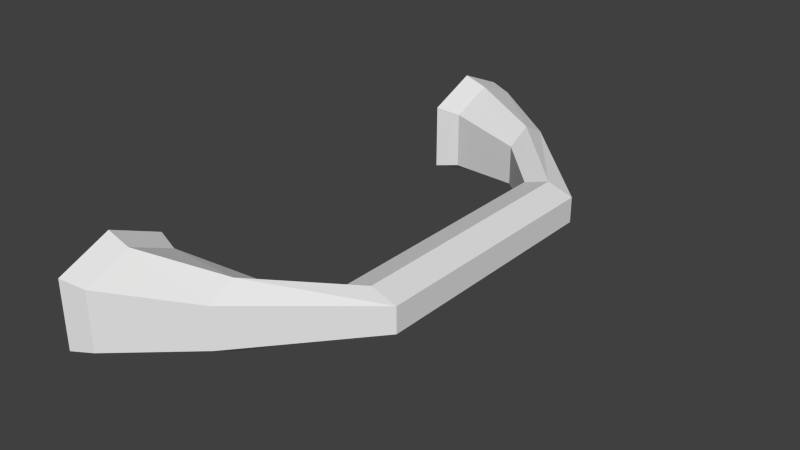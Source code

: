 # Source: briefcase_gib1.blend  (saved by Blender 2.79.0; exported with 4.5.12 LTS)
import bpy
from mathutils import Matrix  # noqa: F401  (used for matrix-valued properties, if any)

bpy.ops.wm.read_factory_settings(use_empty=True)
scene = bpy.context.scene
scene.name = 'Scene'

# ---- collections
col_collection_1 = bpy.data.collections.new('Collection 1'); scene.collection.children.link(col_collection_1)

# ---- world
world_world = bpy.data.worlds.new('World'); scene.world = world_world
world_world.color = (0.05088, 0.05088, 0.05088)
world_world.use_sun_shadow = False
world_world.sun_shadow_jitter_overblur = 0.0
world_world.cycles.sampling_method = 'NONE'
world_world.cycles.sample_map_resolution = 256

# ---- meshes
me_cube_000 = bpy.data.meshes.new('Cube.000')
me_cube_000.from_pydata([(0.2269, -0.1255, 0.07741), (0.2269, 0.1262, 0.07741), (0.2269, -0.1255, 0.04821), (0.2269, 0.1262, 0.04821), (0.2269, -0.08126, 0.07741), (0.2269, 0.08126, 0.07741), (0.2269, -0.08126, 0.04821), (0.2269, 0.08126, 0.04821), (0.2372, -0.1225, 0.07543), (0.2372, 0.1232, 0.07543), (0.2372, -0.1225, 0.05019), (0.2372, 0.1232, 0.05019), (0.2372, -0.08427, 0.07543), (0.2372, 0.08431, 0.07543), (0.2372, -0.08427, 0.05019), (0.2372, 0.08431, 0.05019), (0.272, -0.09901, 0.07172), (0.272, 0.09953, 0.07172), (0.272, -0.09901, 0.0539), (0.272, 0.09953, 0.0539), (0.272, -0.07611, 0.07172), (0.272, 0.07628, 0.07172), (0.272, -0.07611, 0.0539), (0.272, 0.07628, 0.0539), (0.3164, -0.05506, 0.06842), (0.3166, 0.05541, 0.06842), (0.3164, -0.05506, 0.0572), (0.3166, 0.05541, 0.0572), (0.2937, -0.05506, 0.06842), (0.2935, 0.05541, 0.06842), (0.2937, -0.05506, 0.0572), (0.2935, 0.05541, 0.0572), (0.2269, 0.1037, 0.08706), (0.2269, 0.1037, 0.03856), (0.2269, -0.1034, 0.08706), (0.2269, -0.1034, 0.03856), (0.2372, 0.1037, 0.08377), (0.2372, 0.1037, 0.04185), (0.2372, -0.1034, 0.08377), (0.2372, -0.1034, 0.04185), (0.272, 0.0879, 0.07761), (0.272, 0.0879, 0.04801), (0.272, -0.08756, 0.07761), (0.272, -0.08756, 0.04801), (0.3051, 0.05541, 0.07213), (0.3051, 0.05541, 0.05349), (0.3051, -0.05506, 0.07213), (0.3051, -0.05506, 0.05349)], [], [(5, 7, 15, 13), (6, 4, 12, 14), (13, 15, 23, 21), (14, 12, 20, 22), (35, 6, 14, 39), (34, 0, 8, 38), (0, 2, 10, 8), (3, 1, 9, 11), (33, 3, 11, 37), (32, 5, 13, 36), (21, 23, 31, 29), (22, 20, 28, 30), (39, 14, 22, 43), (38, 8, 16, 42), (8, 10, 18, 16), (11, 9, 17, 19), (37, 11, 19, 41), (36, 13, 21, 40), (45, 47, 30, 31), (25, 24, 26, 27), (43, 22, 30, 47), (42, 16, 24, 46), (16, 18, 26, 24), (19, 17, 25, 27), (41, 19, 27, 45), (40, 21, 29, 44), (31, 30, 28, 29), (44, 46, 24, 25), (2, 35, 39, 10), (4, 34, 38, 12), (7, 33, 37, 15), (1, 32, 36, 9), (10, 39, 43, 18), (12, 38, 42, 20), (15, 37, 41, 23), (9, 36, 40, 17), (27, 26, 47, 45), (18, 43, 47, 26), (20, 42, 46, 28), (23, 41, 45, 31), (17, 40, 44, 25), (29, 28, 46, 44), (2, 0, 34, 4, 6, 35), (1, 3, 33, 7, 5, 32)])
_uv = me_cube_000.uv_layers.new(name='UVMap')
_uv.uv.foreach_set('vector', [0.9471, 0.973, 0.9471, 0.9422, 0.9504, 0.9443, 0.9504, 0.9709, 0.7691, 0.9445, 0.7691, 0.9722, 0.7658, 0.9701, 0.7658, 0.9466, 0.9504, 0.9709, 0.9504, 0.9443, 0.9416, 0.9482, 0.9416, 0.967, 0.7658, 0.9466, 0.7658, 0.9701, 0.7747, 0.9662, 0.7747, 0.9505, 0.7449, 0.9343, 0.7691, 0.9445, 0.7658, 0.9466, 0.7449, 0.9378, 0.7449, 0.9824, 0.7315, 0.9637, 0.7348, 0.9616, 0.7449, 0.9789, 0.7206, 0.9641, 0.7206, 0.9445, 0.7239, 0.9466, 0.7239, 0.962, 0.982, 0.9445, 0.9805, 0.9672, 0.9771, 0.9651, 0.9787, 0.9466, 0.9717, 0.9378, 0.9963, 0.9442, 0.993, 0.9455, 0.9717, 0.94, 0.9717, 0.9832, 0.9471, 0.973, 0.9504, 0.9709, 0.9717, 0.9797, 0.9416, 0.967, 0.9416, 0.9482, 0.9188, 0.954, 0.9188, 0.9658, 0.7747, 0.9505, 0.7747, 0.9662, 0.7978, 0.9658, 0.7978, 0.954, 0.7449, 0.9378, 0.7658, 0.9466, 0.7747, 0.9505, 0.7622, 0.9443, 0.7449, 0.9789, 0.7348, 0.9616, 0.7497, 0.9662, 0.7622, 0.9688, 0.7239, 0.962, 0.7239, 0.9466, 0.7497, 0.9505, 0.7497, 0.9662, 0.9787, 0.9466, 0.9771, 0.9651, 0.9671, 0.967, 0.9671, 0.9482, 0.9717, 0.94, 0.993, 0.9455, 0.9671, 0.9479, 0.9544, 0.944, 0.9717, 0.9797, 0.9504, 0.9709, 0.9416, 0.967, 0.9544, 0.9732, 0.9188, 0.9501, 0.7978, 0.9501, 0.7978, 0.954, 0.9188, 0.954, 0.9188, 0.9658, 0.7978, 0.9658, 0.7978, 0.954, 0.9188, 0.954, 0.7622, 0.9443, 0.7747, 0.9505, 0.7978, 0.954, 0.7978, 0.9501, 0.7622, 0.9688, 0.7497, 0.9662, 0.7978, 0.9658, 0.7978, 0.9678, 0.7497, 0.9662, 0.7497, 0.9505, 0.7978, 0.954, 0.7978, 0.9658, 0.9671, 0.9482, 0.9671, 0.967, 0.9188, 0.9658, 0.9188, 0.954, 0.9544, 0.942, 0.9671, 0.9482, 0.9188, 0.954, 0.9188, 0.9501, 0.9544, 0.9761, 0.9416, 0.967, 0.9188, 0.9658, 0.9188, 0.9727, 0.9188, 0.954, 0.7978, 0.954, 0.7978, 0.9658, 0.9188, 0.9658, 0.9188, 0.98, 0.7978, 0.98, 0.7978, 0.9732, 0.9188, 0.9732, 0.7206, 0.9445, 0.7449, 0.9343, 0.7449, 0.9378, 0.7239, 0.9466, 0.7691, 0.9722, 0.7449, 0.9824, 0.7449, 0.9789, 0.7658, 0.9701, 0.9471, 0.9442, 0.9717, 0.9378, 0.9717, 0.94, 0.9504, 0.9455, 0.9963, 0.973, 0.9717, 0.9832, 0.9717, 0.9797, 0.993, 0.9709, 0.7239, 0.9466, 0.7449, 0.9378, 0.7622, 0.9443, 0.7497, 0.9505, 0.7619, 0.9672, 0.7449, 0.9789, 0.7622, 0.9688, 0.7747, 0.9662, 0.9504, 0.9455, 0.9717, 0.94, 0.9544, 0.944, 0.9416, 0.9479, 0.9775, 0.9701, 0.9717, 0.9797, 0.9544, 0.9732, 0.9675, 0.972, 0.9188, 0.954, 0.7978, 0.954, 0.7978, 0.9501, 0.9188, 0.9501, 0.7497, 0.9505, 0.7622, 0.9443, 0.7978, 0.9501, 0.7978, 0.954, 0.7747, 0.9662, 0.7622, 0.9688, 0.7978, 0.9678, 0.7978, 0.9658, 0.9416, 0.9482, 0.9544, 0.942, 0.9188, 0.9501, 0.9188, 0.954, 0.9671, 0.9709, 0.9544, 0.9761, 0.9188, 0.9727, 0.9188, 0.9697, 0.9188, 0.9732, 0.7978, 0.9732, 0.7978, 0.98, 0.9188, 0.98, 0.7596, 0.9322, 0.7588, 0.9545, 0.7417, 0.9618, 0.7252, 0.9545, 0.7257, 0.9322, 0.7428, 0.9247, 0.7255, 0.9545, 0.7246, 0.9324, 0.7413, 0.9249, 0.7585, 0.9323, 0.7591, 0.9545, 0.7425, 0.9617])
me_cube_000.use_remesh_preserve_volume = False
me_cube_000.use_remesh_preserve_attributes = False
me_cube_000.use_mirror_vertex_groups = False
me_cube_000.update()

# ---- objects
ob_cube_001 = bpy.data.objects.new('Cube.001', me_cube_000)

# ---- transforms, parenting, visibility, modifiers, constraints
ob_cube_001.location = (0.0, 0.0, 0.0)
ob_cube_001.lineart.crease_threshold = 0.0

# ---- collection membership
col_collection_1.objects.link(ob_cube_001)

# ---- scene / render settings (as saved in the file)
scene.frame_start = 1; scene.frame_end = 250; scene.frame_set(1)
scene.render.engine = 'BLENDER_EEVEE_NEXT'
scene.render.resolution_percentage = 50
scene.render.dither_intensity = 0.0
scene.cycles.use_denoising = False
scene.cycles.samples = 10
scene.cycles.sampling_pattern = 'TABULATED_SOBOL'
scene.cycles.light_sampling_threshold = 0.0
scene.cycles.use_adaptive_sampling = False
scene.cycles.use_light_tree = False
scene.cycles.blur_glossy = 0.0
scene.cycles.pixel_filter_type = 'GAUSSIAN'
scene.cycles.sample_clamp_indirect = 0.0
scene.view_settings.view_transform = 'Standard'
bpy.context.view_layer.update()

# ---- added for rendering (the .blend has no active camera and no usable light): camera, sun
cam_auto = bpy.data.cameras.new('AutoCamera')
cam_auto.lens = 50.0
cam_auto.sensor_width = 36.0
cam_auto.clip_end = 1000.0
ob_auto_camera = bpy.data.objects.new('AutoCamera', cam_auto)
scene.collection.objects.link(ob_auto_camera)
ob_auto_camera.location = (0.523094, -0.301248, 0.263871)
ob_auto_camera.rotation_euler = (1.09748, -7.21219e-08, 0.694738)
scene.camera = ob_auto_camera
light_auto_sun = bpy.data.lights.new('AutoSun', 'SUN')
light_auto_sun.energy = 3.0
light_auto_sun.angle = 0.0523599
ob_auto_sun = bpy.data.objects.new('AutoSun', light_auto_sun)
scene.collection.objects.link(ob_auto_sun)
ob_auto_sun.rotation_euler = (0.872665, 0.174533, 0.523599)
bpy.context.view_layer.update()
